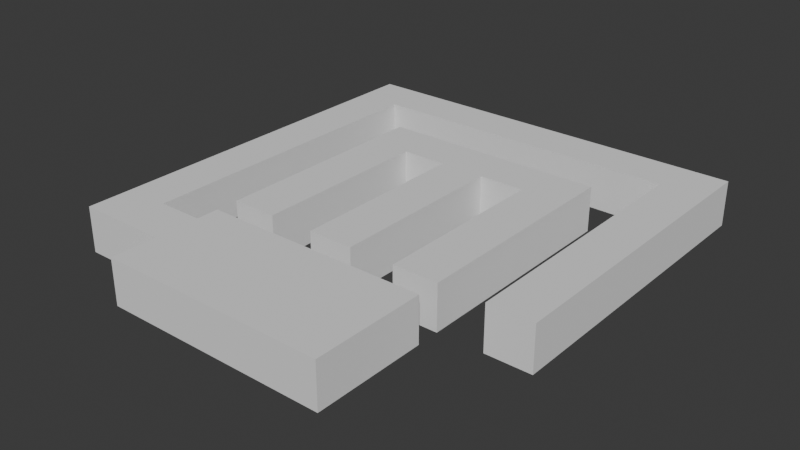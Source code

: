 # Source: DMS_Logo.blend  (saved by Blender 4.1.24; exported with 4.5.12 LTS)
import bpy
from mathutils import Matrix  # noqa: F401  (used for matrix-valued properties, if any)

bpy.ops.wm.read_factory_settings(use_empty=True)
scene = bpy.context.scene
scene.name = 'Scene'

# ---- collections
col_dmslogo = bpy.data.collections.new('DMSLogo'); scene.collection.children.link(col_dmslogo)

# ---- world
world_world = bpy.data.worlds.new('World'); scene.world = world_world
world_world.use_nodes = True; world_world.node_tree.nodes.clear()
_N = world_world.node_tree.nodes; _L = world_world.node_tree.links
n0 = _N.new('ShaderNodeOutputWorld'); n0.name = 'World Output'; n0.location = (300, 300)
n1 = _N.new('ShaderNodeBackground'); n1.name = 'Background'; n1.location = (10, 300)
n1.inputs[0].default_value = (0.05088, 0.05088, 0.05088, 1.0)
_L.new(n1.outputs[0], n0.inputs[0])
n0.is_active_output = True
world_world.color = (0.05088, 0.05088, 0.05088)
world_world.use_sun_shadow = False
world_world.sun_shadow_jitter_overblur = 0.0

# ---- meshes
me_plane_002 = bpy.data.meshes.new('Plane.002')
me_plane_002.from_pydata([(-0.5, -1.875, 0.0), (0.5, -1.875, 0.0), (-0.5, 0.625, 0.0), (0.5, 0.625, 0.0), (-0.5, 1.25, 0.0), (0.5, 1.25, 0.0), (1.5, 0.625, 0.0), (1.5, 1.25, 0.0), (-1.5, 0.625, 0.0), (-1.5, 1.25, 0.0), (-2.5, 0.625, 0.0), (-2.5, 1.25, 0.0), (2.5, 0.625, 0.0), (2.5, 1.25, 0.0), (1.5, -1.875, 0.0), (-1.5, -1.875, 0.0), (-2.5, -1.875, 0.0), (2.5, -1.875, 0.0), (-0.5, -1.875, 1.0), (0.5, -1.875, 1.0), (-0.5, 0.625, 1.0), (0.5, 0.625, 1.0), (-0.5, 1.25, 1.0), (0.5, 1.25, 1.0), (1.5, 0.625, 1.0), (1.5, 1.25, 1.0), (-1.5, 0.625, 1.0), (-1.5, 1.25, 1.0), (-2.5, 0.625, 1.0), (-2.5, 1.25, 1.0), (2.5, 0.625, 1.0), (2.5, 1.25, 1.0), (1.5, -1.875, 1.0), (-1.5, -1.875, 1.0), (-2.5, -1.875, 1.0), (2.5, -1.875, 1.0)], [], [(0, 2, 3, 1), (2, 4, 5, 3), (5, 7, 6, 3), (2, 8, 9, 4), (8, 10, 11, 9), (7, 13, 12, 6), (12, 17, 14, 6), (8, 15, 16, 10), (18, 19, 21, 20), (20, 21, 23, 22), (23, 21, 24, 25), (20, 22, 27, 26), (26, 27, 29, 28), (25, 24, 30, 31), (30, 24, 32, 35), (26, 28, 34, 33), (8, 2, 20, 26), (14, 17, 35, 32), (11, 10, 28, 29), (6, 14, 32, 24), (9, 11, 29, 27), (17, 12, 30, 35), (2, 0, 18, 20), (3, 6, 24, 21), (10, 16, 34, 28), (0, 1, 19, 18), (12, 13, 31, 30), (7, 5, 23, 25), (15, 8, 26, 33), (1, 3, 21, 19), (13, 7, 25, 31), (4, 9, 27, 22), (5, 4, 22, 23), (16, 15, 33, 34)])
_uv = me_plane_002.uv_layers.new(name='UVMap')
_uv.uv.foreach_set('vector', [0.0, 0.0, 0.0, 1.0, 1.0, 1.0, 1.0, 0.0, 0.0, 1.0, 0.0, 1.0, 1.0, 1.0, 1.0, 1.0, 1.0, 1.0, 1.0, 1.0, 1.0, 1.0, 1.0, 1.0, 0.0, 1.0, 0.0, 1.0, 0.0, 1.0, 0.0, 1.0, 0.0, 1.0, 0.0, 1.0, 0.0, 1.0, 0.0, 1.0, 1.0, 1.0, 1.0, 1.0, 1.0, 1.0, 1.0, 1.0, 1.0, 1.0, 1.0, 1.0, 1.0, 1.0, 1.0, 1.0, 0.0, 1.0, 0.0, 1.0, 0.0, 1.0, 0.0, 1.0, 0.0, 0.0, 1.0, 0.0, 1.0, 1.0, 0.0, 1.0, 0.0, 1.0, 1.0, 1.0, 1.0, 1.0, 0.0, 1.0, 1.0, 1.0, 1.0, 1.0, 1.0, 1.0, 1.0, 1.0, 0.0, 1.0, 0.0, 1.0, 0.0, 1.0, 0.0, 1.0, 0.0, 1.0, 0.0, 1.0, 0.0, 1.0, 0.0, 1.0, 1.0, 1.0, 1.0, 1.0, 1.0, 1.0, 1.0, 1.0, 1.0, 1.0, 1.0, 1.0, 1.0, 1.0, 1.0, 1.0, 0.0, 1.0, 0.0, 1.0, 0.0, 1.0, 0.0, 1.0, 0.0, 1.0, 0.0, 1.0, 0.0, 1.0, 0.0, 1.0, 1.0, 1.0, 1.0, 1.0, 1.0, 1.0, 1.0, 1.0, 0.0, 1.0, 0.0, 1.0, 0.0, 1.0, 0.0, 1.0, 1.0, 1.0, 1.0, 1.0, 1.0, 1.0, 1.0, 1.0, 0.0, 1.0, 0.0, 1.0, 0.0, 1.0, 0.0, 1.0, 1.0, 1.0, 1.0, 1.0, 1.0, 1.0, 1.0, 1.0, 0.0, 1.0, 0.0, 0.0, 0.0, 0.0, 0.0, 1.0, 1.0, 1.0, 1.0, 1.0, 1.0, 1.0, 1.0, 1.0, 0.0, 1.0, 0.0, 1.0, 0.0, 1.0, 0.0, 1.0, 0.0, 0.0, 1.0, 0.0, 1.0, 0.0, 0.0, 0.0, 1.0, 1.0, 1.0, 1.0, 1.0, 1.0, 1.0, 1.0, 1.0, 1.0, 1.0, 1.0, 1.0, 1.0, 1.0, 1.0, 0.0, 1.0, 0.0, 1.0, 0.0, 1.0, 0.0, 1.0, 1.0, 0.0, 1.0, 1.0, 1.0, 1.0, 1.0, 0.0, 1.0, 1.0, 1.0, 1.0, 1.0, 1.0, 1.0, 1.0, 0.0, 1.0, 0.0, 1.0, 0.0, 1.0, 0.0, 1.0, 1.0, 1.0, 0.0, 1.0, 0.0, 1.0, 1.0, 1.0, 0.0, 1.0, 0.0, 1.0, 0.0, 1.0, 0.0, 1.0])
me_plane_002.update()
me_plane_003 = bpy.data.meshes.new('Plane.003')
me_plane_003.from_pydata([(-9.0, 6.0, 0.0), (-7.0, 6.0, 0.0), (-9.0, 8.0, 0.0), (-7.0, 8.0, 0.0), (7.0, 6.0, 0.0), (7.0, 8.0, 0.0), (9.0, 6.0, 0.0), (9.0, 8.0, 0.0), (-9.0, 6.0, 0.0), (-7.0, 6.0, 0.0), (7.0, 6.0, 0.0), (9.0, 6.0, 0.0), (-9.0, -8.0, 0.0), (-7.0, -8.0, 0.0), (-9.0, -10.0, 0.0), (-7.0, -10.0, 0.0), (-5.0, -8.0, 0.0), (-5.0, -10.0, 0.0), (5.0, -8.0, 0.0), (5.0, -10.0, 0.0), (-5.0, -7.0, 0.0), (5.0, -7.0, 0.0), (-5.0, -12.0, 0.0), (5.0, -12.0, 0.0), (7.0, -6.0, 0.0), (9.0, -6.0, 0.0), (-9.0, 6.0, 1.0), (-7.0, 6.0, 1.0), (-9.0, 8.0, 1.0), (-7.0, 8.0, 1.0), (7.0, 6.0, 1.0), (7.0, 8.0, 1.0), (9.0, 6.0, 1.0), (9.0, 8.0, 1.0), (-9.0, 6.0, 1.0), (-7.0, 6.0, 1.0), (7.0, 6.0, 1.0), (9.0, 6.0, 1.0), (-9.0, -8.0, 1.0), (-7.0, -8.0, 1.0), (-9.0, -10.0, 1.0), (-7.0, -10.0, 1.0), (-5.0, -8.0, 1.0), (-5.0, -10.0, 1.0), (5.0, -8.0, 1.0), (5.0, -10.0, 1.0), (-5.0, -7.0, 1.0), (5.0, -7.0, 1.0), (-5.0, -12.0, 1.0), (5.0, -12.0, 1.0), (7.0, -6.0, 1.0), (9.0, -6.0, 1.0)], [], [(0, 2, 3, 1), (3, 5, 4, 1), (5, 7, 6, 4), (6, 11, 10, 4), (4, 10, 9, 1), (1, 9, 8, 0), (9, 13, 12, 8), (13, 15, 14, 12), (13, 16, 17, 15), (16, 18, 19, 17), (16, 20, 21, 18), (19, 23, 22, 17), (11, 25, 24, 10), (26, 27, 29, 28), (29, 27, 30, 31), (31, 30, 32, 33), (32, 30, 36, 37), (30, 27, 35, 36), (27, 26, 34, 35), (35, 34, 38, 39), (39, 38, 40, 41), (39, 41, 43, 42), (42, 43, 45, 44), (42, 44, 47, 46), (45, 43, 48, 49), (37, 36, 50, 51), (13, 9, 35, 39), (23, 19, 45, 49), (14, 15, 41, 40), (24, 25, 51, 50), (5, 3, 29, 31), (12, 14, 40, 38), (10, 24, 50, 36), (11, 6, 32, 37), (21, 20, 46, 47), (6, 7, 33, 32), (25, 11, 37, 51), (2, 0, 26, 28), (18, 21, 47, 44), (0, 8, 34, 26), (20, 16, 42, 46), (7, 5, 31, 33), (15, 17, 43, 41), (22, 23, 49, 48), (16, 13, 39, 42), (3, 2, 28, 29), (8, 12, 38, 34), (17, 22, 48, 43), (9, 10, 36, 35), (19, 18, 44, 45)])
_uv = me_plane_003.uv_layers.new(name='UVMap')
_uv.uv.foreach_set('vector', [0.0, 0.0, 0.0, 1.0, 1.0, 1.0, 1.0, 0.0, 1.0, 1.0, 1.0, 1.0, 1.0, 0.0, 1.0, 0.0, 1.0, 1.0, 1.0, 1.0, 1.0, 0.0, 1.0, 0.0, 1.0, 0.0, 1.0, 0.0, 1.0, 0.0, 1.0, 0.0, 1.0, 0.0, 1.0, 0.0, 1.0, 0.0, 1.0, 0.0, 1.0, 0.0, 1.0, 0.0, 0.0, 0.0, 0.0, 0.0, 1.0, 0.0, 1.0, 0.0, 0.0, 0.0, 0.0, 0.0, 1.0, 0.0, 1.0, 0.0, 0.0, 0.0, 0.0, 0.0, 1.0, 0.0, 1.0, 0.0, 1.0, 0.0, 1.0, 0.0, 1.0, 0.0, 1.0, 0.0, 1.0, 0.0, 1.0, 0.0, 1.0, 0.0, 1.0, 0.0, 1.0, 0.0, 1.0, 0.0, 1.0, 0.0, 1.0, 0.0, 1.0, 0.0, 1.0, 0.0, 1.0, 0.0, 1.0, 0.0, 1.0, 0.0, 1.0, 0.0, 0.0, 0.0, 1.0, 0.0, 1.0, 1.0, 0.0, 1.0, 1.0, 1.0, 1.0, 0.0, 1.0, 0.0, 1.0, 1.0, 1.0, 1.0, 1.0, 0.0, 1.0, 0.0, 1.0, 1.0, 1.0, 0.0, 1.0, 0.0, 1.0, 0.0, 1.0, 0.0, 1.0, 0.0, 1.0, 0.0, 1.0, 0.0, 1.0, 0.0, 1.0, 0.0, 0.0, 0.0, 0.0, 0.0, 1.0, 0.0, 1.0, 0.0, 0.0, 0.0, 0.0, 0.0, 1.0, 0.0, 1.0, 0.0, 0.0, 0.0, 0.0, 0.0, 1.0, 0.0, 1.0, 0.0, 1.0, 0.0, 1.0, 0.0, 1.0, 0.0, 1.0, 0.0, 1.0, 0.0, 1.0, 0.0, 1.0, 0.0, 1.0, 0.0, 1.0, 0.0, 1.0, 0.0, 1.0, 0.0, 1.0, 0.0, 1.0, 0.0, 1.0, 0.0, 1.0, 0.0, 1.0, 0.0, 1.0, 0.0, 1.0, 0.0, 1.0, 0.0, 1.0, 0.0, 1.0, 0.0, 1.0, 0.0, 1.0, 0.0, 1.0, 0.0, 1.0, 0.0, 1.0, 0.0, 1.0, 0.0, 0.0, 0.0, 1.0, 0.0, 1.0, 0.0, 0.0, 0.0, 1.0, 0.0, 1.0, 0.0, 1.0, 0.0, 1.0, 0.0, 1.0, 1.0, 1.0, 1.0, 1.0, 1.0, 1.0, 1.0, 0.0, 0.0, 0.0, 0.0, 0.0, 0.0, 0.0, 0.0, 1.0, 0.0, 1.0, 0.0, 1.0, 0.0, 1.0, 0.0, 1.0, 0.0, 1.0, 0.0, 1.0, 0.0, 1.0, 0.0, 1.0, 0.0, 1.0, 0.0, 1.0, 0.0, 1.0, 0.0, 1.0, 0.0, 1.0, 1.0, 1.0, 1.0, 1.0, 0.0, 1.0, 0.0, 1.0, 0.0, 1.0, 0.0, 1.0, 0.0, 0.0, 1.0, 0.0, 0.0, 0.0, 0.0, 0.0, 1.0, 1.0, 0.0, 1.0, 0.0, 1.0, 0.0, 1.0, 0.0, 0.0, 0.0, 0.0, 0.0, 0.0, 0.0, 0.0, 0.0, 1.0, 0.0, 1.0, 0.0, 1.0, 0.0, 1.0, 0.0, 1.0, 1.0, 1.0, 1.0, 1.0, 1.0, 1.0, 1.0, 1.0, 0.0, 1.0, 0.0, 1.0, 0.0, 1.0, 0.0, 1.0, 0.0, 1.0, 0.0, 1.0, 0.0, 1.0, 0.0, 1.0, 0.0, 1.0, 0.0, 1.0, 0.0, 1.0, 0.0, 1.0, 1.0, 0.0, 1.0, 0.0, 1.0, 1.0, 1.0, 0.0, 0.0, 0.0, 0.0, 0.0, 0.0, 0.0, 0.0, 1.0, 0.0, 1.0, 0.0, 1.0, 0.0, 1.0, 0.0, 1.0, 0.0, 1.0, 0.0, 1.0, 0.0, 1.0, 0.0, 1.0, 0.0, 1.0, 0.0, 1.0, 0.0, 1.0, 0.0])
me_plane_003.update()

# ---- objects
ob_dms = bpy.data.objects.new('DMS', me_plane_002)
ob_dms_001 = bpy.data.objects.new('DMS.001', me_plane_003)

# ---- transforms, parenting, visibility, modifiers, constraints
ob_dms.location = (0.0, 0.0, 0.0)
ob_dms.scale = (1.0, 1.6, 1.0)
ob_dms_001.location = (0.0, 0.0, 0.0)
ob_dms_001.scale = (0.5, 0.5, 1.0)

# ---- collection membership
col_dmslogo.objects.link(ob_dms)
col_dmslogo.objects.link(ob_dms_001)

# ---- scene / render settings (as saved in the file)
scene.frame_start = 1; scene.frame_end = 250; scene.frame_set(16)
scene.render.engine = 'BLENDER_EEVEE_NEXT'
scene.cycles.sampling_pattern = 'TABULATED_SOBOL'
scene.eevee.ray_tracing_options.trace_max_roughness = 0.0
bpy.context.view_layer.update()

# ---- added for rendering (the .blend has no active camera and no usable light): camera, sun
cam_auto = bpy.data.cameras.new('AutoCamera')
cam_auto.lens = 50.0
cam_auto.sensor_width = 36.0
cam_auto.clip_end = 1000.0
ob_auto_camera = bpy.data.objects.new('AutoCamera', cam_auto)
scene.collection.objects.link(ob_auto_camera)
ob_auto_camera.location = (12.482, -15.9784, 10.4856)
ob_auto_camera.rotation_euler = (1.09748, -7.21219e-08, 0.694738)
scene.camera = ob_auto_camera
light_auto_sun = bpy.data.lights.new('AutoSun', 'SUN')
light_auto_sun.energy = 3.0
light_auto_sun.angle = 0.0523599
ob_auto_sun = bpy.data.objects.new('AutoSun', light_auto_sun)
scene.collection.objects.link(ob_auto_sun)
ob_auto_sun.rotation_euler = (0.872665, 0.174533, 0.523599)
bpy.context.view_layer.update()

